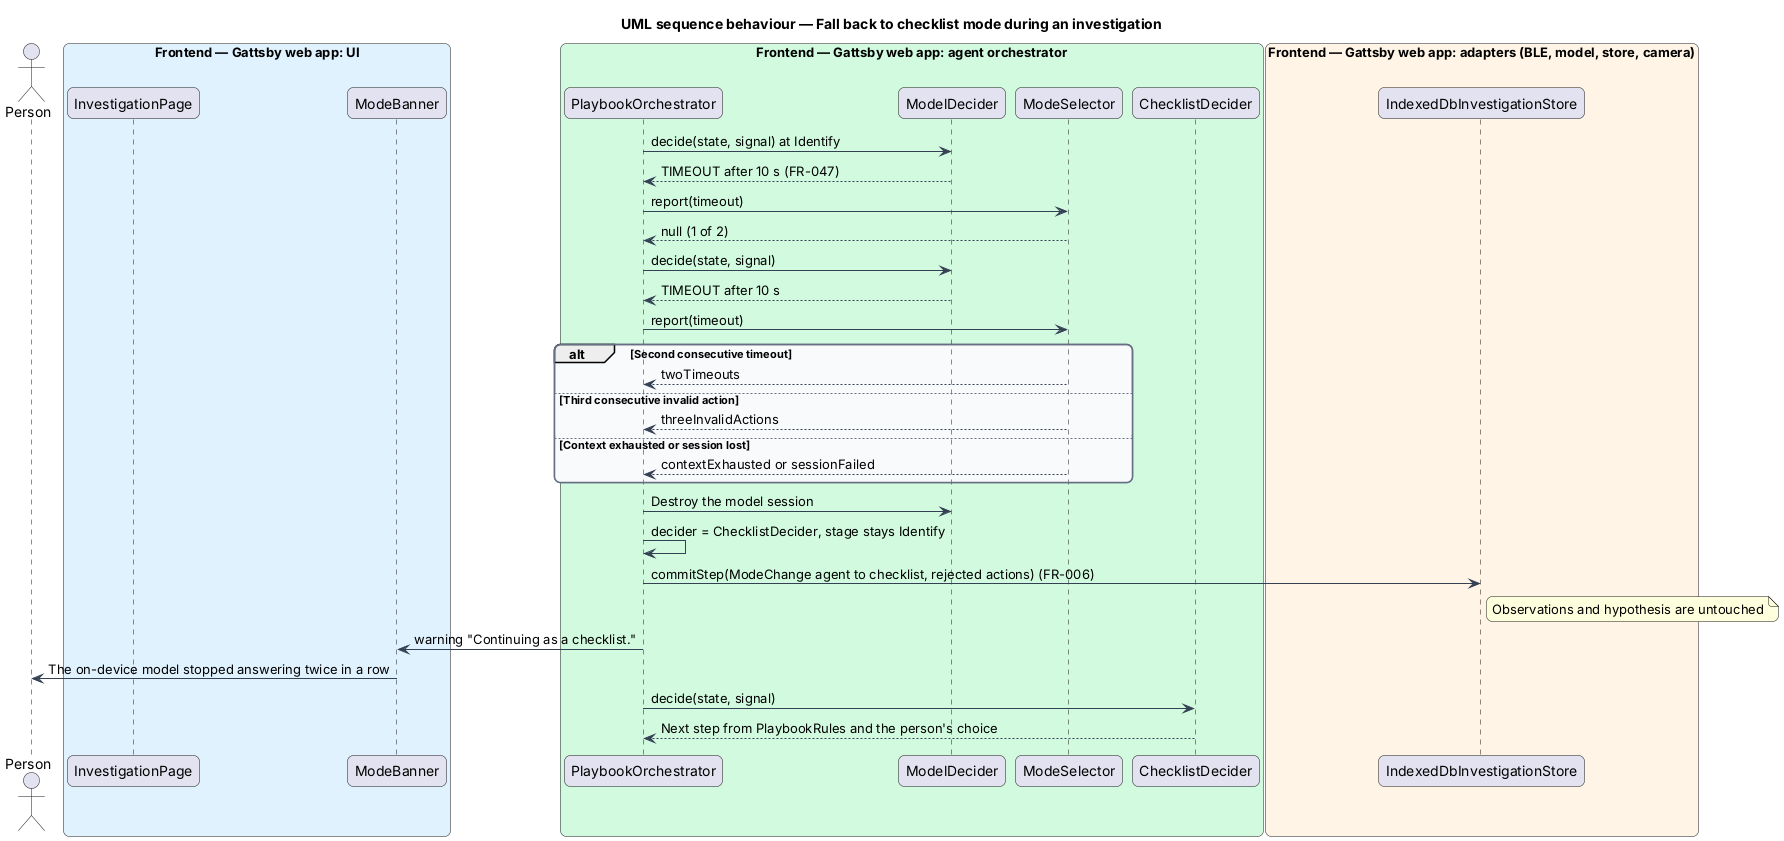

The diagram above was rendered by PlantUML. Its source (embedded in the PNG):
@startuml
title UML sequence behaviour — Fall back to checklist mode during an investigation
skinparam backgroundColor #FFFFFF
skinparam shadowing false
skinparam roundcorner 12
skinparam defaultFontName Arial
skinparam ArrowColor #344054
skinparam rectangle {
  BorderColor #344054
  FontColor #101828
}
skinparam package {
  BorderColor #667085
  FontColor #101828
  BackgroundColor #F9FAFB
}
actor "Person" as person
box "Frontend — Gattsby web app: UI" #E0F2FE
  participant "InvestigationPage" as page
  participant "ModeBanner" as banner
end box
box "Frontend — Gattsby web app: agent orchestrator" #D1FADF
  participant "PlaybookOrchestrator" as orch
  participant "ModelDecider" as md
  participant "ModeSelector" as sel
  participant "ChecklistDecider" as cd
end box
box "Frontend — Gattsby web app: adapters (BLE, model, store, camera)" #FFF4E5
  participant "IndexedDbInvestigationStore" as store
end box

orch -> md : decide(state, signal) at Identify
md --> orch : TIMEOUT after 10 s (FR-047)
orch -> sel : report(timeout)
sel --> orch : null (1 of 2)
orch -> md : decide(state, signal)
md --> orch : TIMEOUT after 10 s
orch -> sel : report(timeout)
alt Second consecutive timeout
  sel --> orch : twoTimeouts
else Third consecutive invalid action
  sel --> orch : threeInvalidActions
else Context exhausted or session lost
  sel --> orch : contextExhausted or sessionFailed
end
orch -> md : Destroy the model session
orch -> orch : decider = ChecklistDecider, stage stays Identify
orch -> store : commitStep(ModeChange agent to checklist, rejected actions) (FR-006)
note right of store : Observations and hypothesis are untouched
orch -> banner : warning "Continuing as a checklist."
banner -> person : The on-device model stopped answering twice in a row
orch -> cd : decide(state, signal)
cd --> orch : Next step from PlaybookRules and the person's choice
@enduml